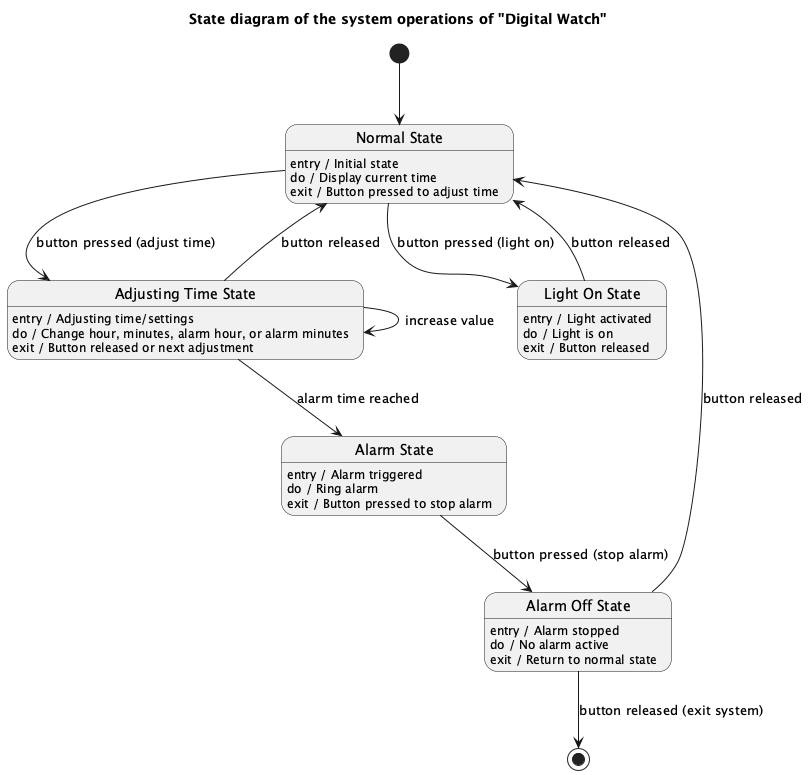

The diagram above was rendered by PlantUML. Its source (embedded in the PNG):
@startuml
title State diagram of the system operations of "Digital Watch"

state "Normal State" as NormalState
state "Adjusting Time State" as AdjustingTime
state "Alarm State" as AlarmState
state "Light On State" as LightOn
state "Alarm Off State" as AlarmOff

[*] --> NormalState

NormalState : entry / Initial state
NormalState : do / Display current time
NormalState : exit / Button pressed to adjust time

NormalState --> AdjustingTime : button pressed (adjust time)

AdjustingTime : entry / Adjusting time/settings
AdjustingTime : do / Change hour, minutes, alarm hour, or alarm minutes
AdjustingTime : exit / Button released or next adjustment

AdjustingTime --> AdjustingTime : increase value
AdjustingTime --> NormalState : button released

AdjustingTime --> AlarmState : alarm time reached

AlarmState : entry / Alarm triggered
AlarmState : do / Ring alarm
AlarmState : exit / Button pressed to stop alarm

AlarmState --> AlarmOff : button pressed (stop alarm)

AlarmOff : entry / Alarm stopped
AlarmOff : do / No alarm active
AlarmOff : exit / Return to normal state

AlarmOff --> NormalState : button released
AlarmOff --> [*] : button released (exit system)

NormalState --> LightOn : button pressed (light on)

LightOn : entry / Light activated
LightOn : do / Light is on
LightOn : exit / Button released

LightOn --> NormalState : button released

@enduml